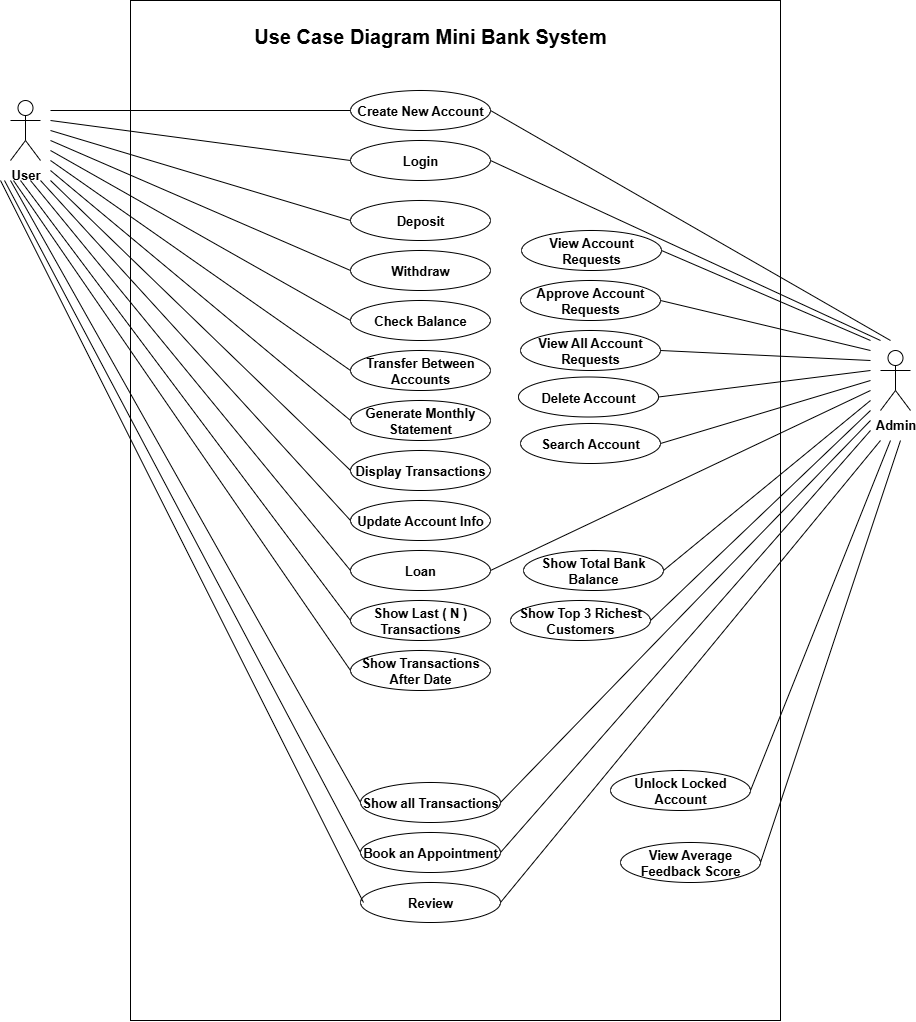

The diagram above was exported from draw.io. Its source (the exported page's mxGraphModel, read from the mxfile embedded in the PNG):
<mxGraphModel dx="2600" dy="1041" grid="1" gridSize="10" guides="1" tooltips="1" connect="1" arrows="1" fold="1" page="1" pageScale="1" pageWidth="583" pageHeight="827" math="0" shadow="0">
  <root>
    <mxCell id="0" />
    <mxCell id="1" parent="0" />
    <mxCell id="gh5AjB_PTB2IOy_wKVHG-6" value="" style="rounded=0;whiteSpace=wrap;html=1;fontSize=13;fontStyle=1" parent="1" vertex="1">
      <mxGeometry x="-310" y="100" width="650" height="1020" as="geometry" />
    </mxCell>
    <mxCell id="gh5AjB_PTB2IOy_wKVHG-1" value="User" style="shape=umlActor;verticalLabelPosition=bottom;verticalAlign=top;html=1;fontSize=13;fontStyle=1" parent="1" vertex="1">
      <mxGeometry x="-430" y="200" width="30" height="60" as="geometry" />
    </mxCell>
    <mxCell id="gh5AjB_PTB2IOy_wKVHG-2" value="Admin" style="shape=umlActor;verticalLabelPosition=bottom;verticalAlign=top;html=1;fontSize=13;fontStyle=1" parent="1" vertex="1">
      <mxGeometry x="440" y="450" width="30" height="60" as="geometry" />
    </mxCell>
    <mxCell id="gh5AjB_PTB2IOy_wKVHG-11" value="Create New Account" style="ellipse;whiteSpace=wrap;html=1;fontSize=13;fontStyle=1" parent="1" vertex="1">
      <mxGeometry x="-90" y="190" width="140" height="40" as="geometry" />
    </mxCell>
    <mxCell id="gh5AjB_PTB2IOy_wKVHG-12" value="Login" style="ellipse;whiteSpace=wrap;html=1;fontSize=13;fontStyle=1" parent="1" vertex="1">
      <mxGeometry x="-90" y="240" width="140" height="40" as="geometry" />
    </mxCell>
    <mxCell id="gh5AjB_PTB2IOy_wKVHG-13" value="Deposit" style="ellipse;whiteSpace=wrap;html=1;fontSize=13;fontStyle=1" parent="1" vertex="1">
      <mxGeometry x="-90" y="300" width="140" height="40" as="geometry" />
    </mxCell>
    <mxCell id="gh5AjB_PTB2IOy_wKVHG-17" value="Withdraw" style="ellipse;whiteSpace=wrap;html=1;fontSize=13;fontStyle=1" parent="1" vertex="1">
      <mxGeometry x="-90" y="350" width="140" height="40" as="geometry" />
    </mxCell>
    <mxCell id="gh5AjB_PTB2IOy_wKVHG-18" value="Check Balance" style="ellipse;whiteSpace=wrap;html=1;fontSize=13;fontStyle=1" parent="1" vertex="1">
      <mxGeometry x="-90" y="400" width="140" height="40" as="geometry" />
    </mxCell>
    <mxCell id="gh5AjB_PTB2IOy_wKVHG-19" value="Transfer Between Accounts" style="ellipse;whiteSpace=wrap;html=1;fontSize=13;fontStyle=1" parent="1" vertex="1">
      <mxGeometry x="-90" y="450" width="140" height="40" as="geometry" />
    </mxCell>
    <mxCell id="gh5AjB_PTB2IOy_wKVHG-20" value="Generate Monthly Statement" style="ellipse;whiteSpace=wrap;html=1;fontSize=13;fontStyle=1" parent="1" vertex="1">
      <mxGeometry x="-90" y="500" width="140" height="40" as="geometry" />
    </mxCell>
    <mxCell id="gh5AjB_PTB2IOy_wKVHG-21" value="Display Transactions" style="ellipse;whiteSpace=wrap;html=1;fontSize=13;fontStyle=1" parent="1" vertex="1">
      <mxGeometry x="-90" y="550" width="140" height="40" as="geometry" />
    </mxCell>
    <mxCell id="gh5AjB_PTB2IOy_wKVHG-22" value="Update Account Info" style="ellipse;whiteSpace=wrap;html=1;fontSize=13;fontStyle=1" parent="1" vertex="1">
      <mxGeometry x="-90" y="600" width="140" height="40" as="geometry" />
    </mxCell>
    <mxCell id="gh5AjB_PTB2IOy_wKVHG-23" value="Loan" style="ellipse;whiteSpace=wrap;html=1;fontSize=13;fontStyle=1" parent="1" vertex="1">
      <mxGeometry x="-90" y="650" width="140" height="40" as="geometry" />
    </mxCell>
    <mxCell id="gh5AjB_PTB2IOy_wKVHG-24" value="Show Last ( N ) Transactions" style="ellipse;whiteSpace=wrap;html=1;fontSize=13;fontStyle=1" parent="1" vertex="1">
      <mxGeometry x="-90" y="700" width="140" height="40" as="geometry" />
    </mxCell>
    <mxCell id="gh5AjB_PTB2IOy_wKVHG-25" value="Show Transactions After Date" style="ellipse;whiteSpace=wrap;html=1;fontSize=13;fontStyle=1" parent="1" vertex="1">
      <mxGeometry x="-90" y="750" width="140" height="40" as="geometry" />
    </mxCell>
    <mxCell id="gh5AjB_PTB2IOy_wKVHG-26" value="Show all Transactions" style="ellipse;whiteSpace=wrap;html=1;fontSize=13;fontStyle=1" parent="1" vertex="1">
      <mxGeometry x="-80" y="882" width="140" height="40" as="geometry" />
    </mxCell>
    <mxCell id="gh5AjB_PTB2IOy_wKVHG-27" value="Book an Appointment" style="ellipse;whiteSpace=wrap;html=1;fontSize=13;fontStyle=1" parent="1" vertex="1">
      <mxGeometry x="-80" y="932" width="140" height="40" as="geometry" />
    </mxCell>
    <mxCell id="gh5AjB_PTB2IOy_wKVHG-28" value="Review" style="ellipse;whiteSpace=wrap;html=1;fontSize=13;fontStyle=1" parent="1" vertex="1">
      <mxGeometry x="-80" y="982" width="140" height="40" as="geometry" />
    </mxCell>
    <mxCell id="gh5AjB_PTB2IOy_wKVHG-35" value="" style="endArrow=none;html=1;rounded=0;entryX=0;entryY=0.5;entryDx=0;entryDy=0;startFill=0;fontSize=13;fontStyle=1" parent="1" target="gh5AjB_PTB2IOy_wKVHG-11" edge="1">
      <mxGeometry width="50" height="50" relative="1" as="geometry">
        <mxPoint x="-390" y="210" as="sourcePoint" />
        <mxPoint x="-80" y="480" as="targetPoint" />
      </mxGeometry>
    </mxCell>
    <mxCell id="gh5AjB_PTB2IOy_wKVHG-36" value="" style="endArrow=none;html=1;rounded=0;entryX=0;entryY=0.5;entryDx=0;entryDy=0;startFill=0;fontSize=13;fontStyle=1" parent="1" target="gh5AjB_PTB2IOy_wKVHG-12" edge="1">
      <mxGeometry width="50" height="50" relative="1" as="geometry">
        <mxPoint x="-390" y="220" as="sourcePoint" />
        <mxPoint x="90" y="210" as="targetPoint" />
      </mxGeometry>
    </mxCell>
    <mxCell id="gh5AjB_PTB2IOy_wKVHG-37" value="" style="endArrow=none;html=1;rounded=0;entryX=0;entryY=0.5;entryDx=0;entryDy=0;startFill=0;fontSize=13;fontStyle=1" parent="1" target="gh5AjB_PTB2IOy_wKVHG-13" edge="1">
      <mxGeometry width="50" height="50" relative="1" as="geometry">
        <mxPoint x="-390" y="230" as="sourcePoint" />
        <mxPoint x="100" y="340" as="targetPoint" />
      </mxGeometry>
    </mxCell>
    <mxCell id="gh5AjB_PTB2IOy_wKVHG-38" value="" style="endArrow=none;html=1;rounded=0;entryX=0;entryY=0.5;entryDx=0;entryDy=0;startFill=0;fontSize=13;fontStyle=1" parent="1" target="gh5AjB_PTB2IOy_wKVHG-17" edge="1">
      <mxGeometry width="50" height="50" relative="1" as="geometry">
        <mxPoint x="-390" y="240" as="sourcePoint" />
        <mxPoint x="40" y="430" as="targetPoint" />
      </mxGeometry>
    </mxCell>
    <mxCell id="gh5AjB_PTB2IOy_wKVHG-39" value="" style="endArrow=none;html=1;rounded=0;entryX=0;entryY=0.5;entryDx=0;entryDy=0;startFill=0;fontSize=13;fontStyle=1" parent="1" target="gh5AjB_PTB2IOy_wKVHG-18" edge="1">
      <mxGeometry width="50" height="50" relative="1" as="geometry">
        <mxPoint x="-390" y="250" as="sourcePoint" />
        <mxPoint x="-40" y="390" as="targetPoint" />
      </mxGeometry>
    </mxCell>
    <mxCell id="gh5AjB_PTB2IOy_wKVHG-40" value="" style="endArrow=none;html=1;rounded=0;entryX=0;entryY=0.5;entryDx=0;entryDy=0;startFill=0;fontSize=13;fontStyle=1" parent="1" target="gh5AjB_PTB2IOy_wKVHG-19" edge="1">
      <mxGeometry width="50" height="50" relative="1" as="geometry">
        <mxPoint x="-390" y="260" as="sourcePoint" />
        <mxPoint x="130" y="540" as="targetPoint" />
      </mxGeometry>
    </mxCell>
    <mxCell id="gh5AjB_PTB2IOy_wKVHG-41" value="" style="endArrow=none;html=1;rounded=0;entryX=0;entryY=0.5;entryDx=0;entryDy=0;startFill=0;fontSize=13;fontStyle=1" parent="1" target="gh5AjB_PTB2IOy_wKVHG-20" edge="1">
      <mxGeometry width="50" height="50" relative="1" as="geometry">
        <mxPoint x="-390" y="270" as="sourcePoint" />
        <mxPoint x="-90" y="484" as="targetPoint" />
      </mxGeometry>
    </mxCell>
    <mxCell id="gh5AjB_PTB2IOy_wKVHG-42" value="" style="endArrow=none;html=1;rounded=0;entryX=0;entryY=0.5;entryDx=0;entryDy=0;startFill=0;fontSize=13;fontStyle=1" parent="1" target="gh5AjB_PTB2IOy_wKVHG-21" edge="1">
      <mxGeometry width="50" height="50" relative="1" as="geometry">
        <mxPoint x="-390" y="280" as="sourcePoint" />
        <mxPoint x="10" y="620" as="targetPoint" />
      </mxGeometry>
    </mxCell>
    <mxCell id="gh5AjB_PTB2IOy_wKVHG-43" value="" style="endArrow=none;html=1;rounded=0;entryX=0;entryY=0.5;entryDx=0;entryDy=0;startFill=0;fontSize=13;fontStyle=1" parent="1" target="gh5AjB_PTB2IOy_wKVHG-22" edge="1">
      <mxGeometry width="50" height="50" relative="1" as="geometry">
        <mxPoint x="-400" y="280" as="sourcePoint" />
        <mxPoint x="-60" y="670" as="targetPoint" />
      </mxGeometry>
    </mxCell>
    <mxCell id="gh5AjB_PTB2IOy_wKVHG-44" value="" style="endArrow=none;html=1;rounded=0;entryX=0;entryY=0.5;entryDx=0;entryDy=0;startFill=0;fontSize=13;fontStyle=1" parent="1" target="gh5AjB_PTB2IOy_wKVHG-23" edge="1">
      <mxGeometry width="50" height="50" relative="1" as="geometry">
        <mxPoint x="-410" y="280" as="sourcePoint" />
        <mxPoint x="60" y="820" as="targetPoint" />
      </mxGeometry>
    </mxCell>
    <mxCell id="gh5AjB_PTB2IOy_wKVHG-45" value="" style="endArrow=none;html=1;rounded=0;entryX=0;entryY=0.5;entryDx=0;entryDy=0;startFill=0;fontSize=13;fontStyle=1" parent="1" target="gh5AjB_PTB2IOy_wKVHG-24" edge="1">
      <mxGeometry width="50" height="50" relative="1" as="geometry">
        <mxPoint x="-420" y="280" as="sourcePoint" />
        <mxPoint y="900" as="targetPoint" />
      </mxGeometry>
    </mxCell>
    <mxCell id="gh5AjB_PTB2IOy_wKVHG-46" value="" style="endArrow=none;html=1;rounded=0;entryX=0;entryY=0.5;entryDx=0;entryDy=0;startFill=0;fontSize=13;fontStyle=1" parent="1" target="gh5AjB_PTB2IOy_wKVHG-25" edge="1">
      <mxGeometry width="50" height="50" relative="1" as="geometry">
        <mxPoint x="-427" y="280" as="sourcePoint" />
        <mxPoint x="-97.00000000000341" y="770" as="targetPoint" />
      </mxGeometry>
    </mxCell>
    <mxCell id="gh5AjB_PTB2IOy_wKVHG-47" value="" style="endArrow=none;html=1;rounded=0;startFill=0;entryX=0;entryY=0.5;entryDx=0;entryDy=0;fontSize=13;fontStyle=1" parent="1" target="gh5AjB_PTB2IOy_wKVHG-26" edge="1">
      <mxGeometry width="50" height="50" relative="1" as="geometry">
        <mxPoint x="-430" y="280" as="sourcePoint" />
        <mxPoint x="-93" y="842" as="targetPoint" />
      </mxGeometry>
    </mxCell>
    <mxCell id="gh5AjB_PTB2IOy_wKVHG-48" value="" style="endArrow=none;html=1;rounded=0;startFill=0;entryX=0;entryY=0.5;entryDx=0;entryDy=0;fontSize=13;fontStyle=1" parent="1" target="gh5AjB_PTB2IOy_wKVHG-27" edge="1">
      <mxGeometry width="50" height="50" relative="1" as="geometry">
        <mxPoint x="-436" y="280" as="sourcePoint" />
        <mxPoint x="-86" y="903" as="targetPoint" />
      </mxGeometry>
    </mxCell>
    <mxCell id="gh5AjB_PTB2IOy_wKVHG-49" value="" style="endArrow=none;html=1;rounded=0;startFill=0;entryX=0;entryY=0.5;entryDx=0;entryDy=0;fontSize=13;fontStyle=1" parent="1" edge="1">
      <mxGeometry width="50" height="50" relative="1" as="geometry">
        <mxPoint x="-440" y="280" as="sourcePoint" />
        <mxPoint x="-77" y="1002" as="targetPoint" />
      </mxGeometry>
    </mxCell>
    <mxCell id="gh5AjB_PTB2IOy_wKVHG-50" value="" style="endArrow=none;html=1;rounded=0;startFill=0;entryX=1;entryY=0.5;entryDx=0;entryDy=0;fontSize=13;fontStyle=1" parent="1" target="gh5AjB_PTB2IOy_wKVHG-11" edge="1">
      <mxGeometry width="50" height="50" relative="1" as="geometry">
        <mxPoint x="450" y="440" as="sourcePoint" />
        <mxPoint x="40" y="210" as="targetPoint" />
      </mxGeometry>
    </mxCell>
    <mxCell id="gh5AjB_PTB2IOy_wKVHG-51" value="" style="endArrow=none;html=1;rounded=0;startFill=0;entryX=1;entryY=0.5;entryDx=0;entryDy=0;fontSize=13;fontStyle=1" parent="1" target="gh5AjB_PTB2IOy_wKVHG-12" edge="1">
      <mxGeometry width="50" height="50" relative="1" as="geometry">
        <mxPoint x="440" y="440" as="sourcePoint" />
        <mxPoint x="430" y="420" as="targetPoint" />
      </mxGeometry>
    </mxCell>
    <mxCell id="gh5AjB_PTB2IOy_wKVHG-52" value="View Account Requests" style="ellipse;whiteSpace=wrap;html=1;fontSize=13;fontStyle=1" parent="1" vertex="1">
      <mxGeometry x="81" y="330" width="140" height="40" as="geometry" />
    </mxCell>
    <mxCell id="gh5AjB_PTB2IOy_wKVHG-53" value="Approve Account Requests" style="ellipse;whiteSpace=wrap;html=1;fontSize=13;fontStyle=1" parent="1" vertex="1">
      <mxGeometry x="80" y="380" width="140" height="40" as="geometry" />
    </mxCell>
    <mxCell id="gh5AjB_PTB2IOy_wKVHG-54" value="View All Account Requests" style="ellipse;whiteSpace=wrap;html=1;fontSize=13;fontStyle=1" parent="1" vertex="1">
      <mxGeometry x="80" y="430" width="140" height="40" as="geometry" />
    </mxCell>
    <mxCell id="gh5AjB_PTB2IOy_wKVHG-55" value="Delete Account" style="ellipse;whiteSpace=wrap;html=1;fontSize=13;fontStyle=1" parent="1" vertex="1">
      <mxGeometry x="78" y="476.5" width="140" height="40" as="geometry" />
    </mxCell>
    <mxCell id="gh5AjB_PTB2IOy_wKVHG-56" value="Search Account" style="ellipse;whiteSpace=wrap;html=1;fontSize=13;fontStyle=1" parent="1" vertex="1">
      <mxGeometry x="80" y="523" width="140" height="40" as="geometry" />
    </mxCell>
    <mxCell id="gh5AjB_PTB2IOy_wKVHG-57" value="Show Total Bank Balance" style="ellipse;whiteSpace=wrap;html=1;fontSize=13;fontStyle=1" parent="1" vertex="1">
      <mxGeometry x="83" y="650" width="140" height="40" as="geometry" />
    </mxCell>
    <mxCell id="gh5AjB_PTB2IOy_wKVHG-58" value="Show Top 3 Richest Customers" style="ellipse;whiteSpace=wrap;html=1;fontSize=13;fontStyle=1" parent="1" vertex="1">
      <mxGeometry x="70" y="700" width="140" height="40" as="geometry" />
    </mxCell>
    <mxCell id="gh5AjB_PTB2IOy_wKVHG-59" value="Unlock Locked Account" style="ellipse;whiteSpace=wrap;html=1;fontSize=13;fontStyle=1" parent="1" vertex="1">
      <mxGeometry x="170" y="870" width="140" height="40" as="geometry" />
    </mxCell>
    <mxCell id="gh5AjB_PTB2IOy_wKVHG-60" value="View Average Feedback Score" style="ellipse;whiteSpace=wrap;html=1;fontSize=13;fontStyle=1" parent="1" vertex="1">
      <mxGeometry x="180" y="942" width="140" height="40" as="geometry" />
    </mxCell>
    <mxCell id="gh5AjB_PTB2IOy_wKVHG-62" value="" style="endArrow=none;html=1;rounded=0;startFill=0;entryX=1;entryY=0.5;entryDx=0;entryDy=0;fontSize=13;fontStyle=1" parent="1" target="gh5AjB_PTB2IOy_wKVHG-53" edge="1">
      <mxGeometry width="50" height="50" relative="1" as="geometry">
        <mxPoint x="430" y="450" as="sourcePoint" />
        <mxPoint x="370" y="410" as="targetPoint" />
      </mxGeometry>
    </mxCell>
    <mxCell id="gh5AjB_PTB2IOy_wKVHG-63" value="" style="endArrow=none;html=1;rounded=0;startFill=0;entryX=1;entryY=0.5;entryDx=0;entryDy=0;fontSize=13;fontStyle=1" parent="1" target="gh5AjB_PTB2IOy_wKVHG-54" edge="1">
      <mxGeometry width="50" height="50" relative="1" as="geometry">
        <mxPoint x="430" y="460" as="sourcePoint" />
        <mxPoint x="430" y="450" as="targetPoint" />
      </mxGeometry>
    </mxCell>
    <mxCell id="gh5AjB_PTB2IOy_wKVHG-64" value="" style="endArrow=none;html=1;rounded=0;startFill=0;entryX=1;entryY=0.5;entryDx=0;entryDy=0;fontSize=13;fontStyle=1" parent="1" target="gh5AjB_PTB2IOy_wKVHG-55" edge="1">
      <mxGeometry width="50" height="50" relative="1" as="geometry">
        <mxPoint x="430" y="470" as="sourcePoint" />
        <mxPoint x="250" y="460" as="targetPoint" />
      </mxGeometry>
    </mxCell>
    <mxCell id="gh5AjB_PTB2IOy_wKVHG-65" value="" style="endArrow=none;html=1;rounded=0;startFill=0;entryX=1;entryY=0.5;entryDx=0;entryDy=0;fontSize=13;fontStyle=1" parent="1" target="gh5AjB_PTB2IOy_wKVHG-56" edge="1">
      <mxGeometry width="50" height="50" relative="1" as="geometry">
        <mxPoint x="430" y="480" as="sourcePoint" />
        <mxPoint x="410" y="557" as="targetPoint" />
      </mxGeometry>
    </mxCell>
    <mxCell id="gh5AjB_PTB2IOy_wKVHG-66" value="" style="endArrow=none;html=1;rounded=0;startFill=0;entryX=1;entryY=0.5;entryDx=0;entryDy=0;fontSize=13;fontStyle=1" parent="1" target="gh5AjB_PTB2IOy_wKVHG-57" edge="1">
      <mxGeometry width="50" height="50" relative="1" as="geometry">
        <mxPoint x="430" y="500" as="sourcePoint" />
        <mxPoint x="210" y="579.5" as="targetPoint" />
      </mxGeometry>
    </mxCell>
    <mxCell id="gh5AjB_PTB2IOy_wKVHG-67" value="" style="endArrow=none;html=1;rounded=0;startFill=0;entryX=1;entryY=0.5;entryDx=0;entryDy=0;fontSize=13;fontStyle=1" parent="1" target="gh5AjB_PTB2IOy_wKVHG-23" edge="1">
      <mxGeometry width="50" height="50" relative="1" as="geometry">
        <mxPoint x="430" y="490" as="sourcePoint" />
        <mxPoint x="350" y="720" as="targetPoint" />
      </mxGeometry>
    </mxCell>
    <mxCell id="gh5AjB_PTB2IOy_wKVHG-68" value="" style="endArrow=none;html=1;rounded=0;startFill=0;entryX=1;entryY=0.5;entryDx=0;entryDy=0;fontSize=13;fontStyle=1" parent="1" target="gh5AjB_PTB2IOy_wKVHG-58" edge="1">
      <mxGeometry width="50" height="50" relative="1" as="geometry">
        <mxPoint x="430" y="510" as="sourcePoint" />
        <mxPoint x="360" y="730" as="targetPoint" />
      </mxGeometry>
    </mxCell>
    <mxCell id="gh5AjB_PTB2IOy_wKVHG-69" value="" style="endArrow=none;html=1;rounded=0;startFill=0;entryX=1;entryY=0.5;entryDx=0;entryDy=0;fontSize=13;fontStyle=1" parent="1" target="gh5AjB_PTB2IOy_wKVHG-26" edge="1">
      <mxGeometry width="50" height="50" relative="1" as="geometry">
        <mxPoint x="430" y="520" as="sourcePoint" />
        <mxPoint x="240" y="1002" as="targetPoint" />
      </mxGeometry>
    </mxCell>
    <mxCell id="gh5AjB_PTB2IOy_wKVHG-70" value="" style="endArrow=none;html=1;rounded=0;startFill=0;entryX=1;entryY=0.5;entryDx=0;entryDy=0;fontSize=13;fontStyle=1" parent="1" target="gh5AjB_PTB2IOy_wKVHG-27" edge="1">
      <mxGeometry width="50" height="50" relative="1" as="geometry">
        <mxPoint x="430" y="530" as="sourcePoint" />
        <mxPoint x="120" y="1142" as="targetPoint" />
      </mxGeometry>
    </mxCell>
    <mxCell id="gh5AjB_PTB2IOy_wKVHG-71" value="" style="endArrow=none;html=1;rounded=0;startFill=0;entryX=1;entryY=0.5;entryDx=0;entryDy=0;fontSize=13;fontStyle=1" parent="1" target="gh5AjB_PTB2IOy_wKVHG-28" edge="1">
      <mxGeometry width="50" height="50" relative="1" as="geometry">
        <mxPoint x="440" y="540" as="sourcePoint" />
        <mxPoint x="90" y="1262" as="targetPoint" />
      </mxGeometry>
    </mxCell>
    <mxCell id="gh5AjB_PTB2IOy_wKVHG-72" value="" style="endArrow=none;html=1;rounded=0;startFill=0;entryX=1;entryY=0.5;entryDx=0;entryDy=0;fontSize=13;fontStyle=1" parent="1" target="gh5AjB_PTB2IOy_wKVHG-59" edge="1">
      <mxGeometry width="50" height="50" relative="1" as="geometry">
        <mxPoint x="450" y="540" as="sourcePoint" />
        <mxPoint x="250" y="890" as="targetPoint" />
      </mxGeometry>
    </mxCell>
    <mxCell id="gh5AjB_PTB2IOy_wKVHG-73" value="" style="endArrow=none;html=1;rounded=0;startFill=0;entryX=1;entryY=0.5;entryDx=0;entryDy=0;fontSize=13;fontStyle=1" parent="1" target="gh5AjB_PTB2IOy_wKVHG-60" edge="1">
      <mxGeometry width="50" height="50" relative="1" as="geometry">
        <mxPoint x="460" y="540" as="sourcePoint" />
        <mxPoint x="240" y="1330" as="targetPoint" />
      </mxGeometry>
    </mxCell>
    <mxCell id="gh5AjB_PTB2IOy_wKVHG-74" value="&lt;font style=&quot;font-size: 20px;&quot;&gt;Use Case Diagram Mini Bank System&lt;/font&gt;" style="text;html=1;align=center;verticalAlign=middle;whiteSpace=wrap;rounded=0;fontSize=13;fontStyle=1" parent="1" vertex="1">
      <mxGeometry x="-190" y="120" width="360" height="30" as="geometry" />
    </mxCell>
    <mxCell id="gh5AjB_PTB2IOy_wKVHG-75" value="" style="endArrow=none;html=1;rounded=0;startFill=0;entryX=1;entryY=0.5;entryDx=0;entryDy=0;fontSize=13;fontStyle=1" parent="1" target="gh5AjB_PTB2IOy_wKVHG-52" edge="1">
      <mxGeometry width="50" height="50" relative="1" as="geometry">
        <mxPoint x="430" y="440" as="sourcePoint" />
        <mxPoint x="360" y="430" as="targetPoint" />
      </mxGeometry>
    </mxCell>
  </root>
</mxGraphModel>